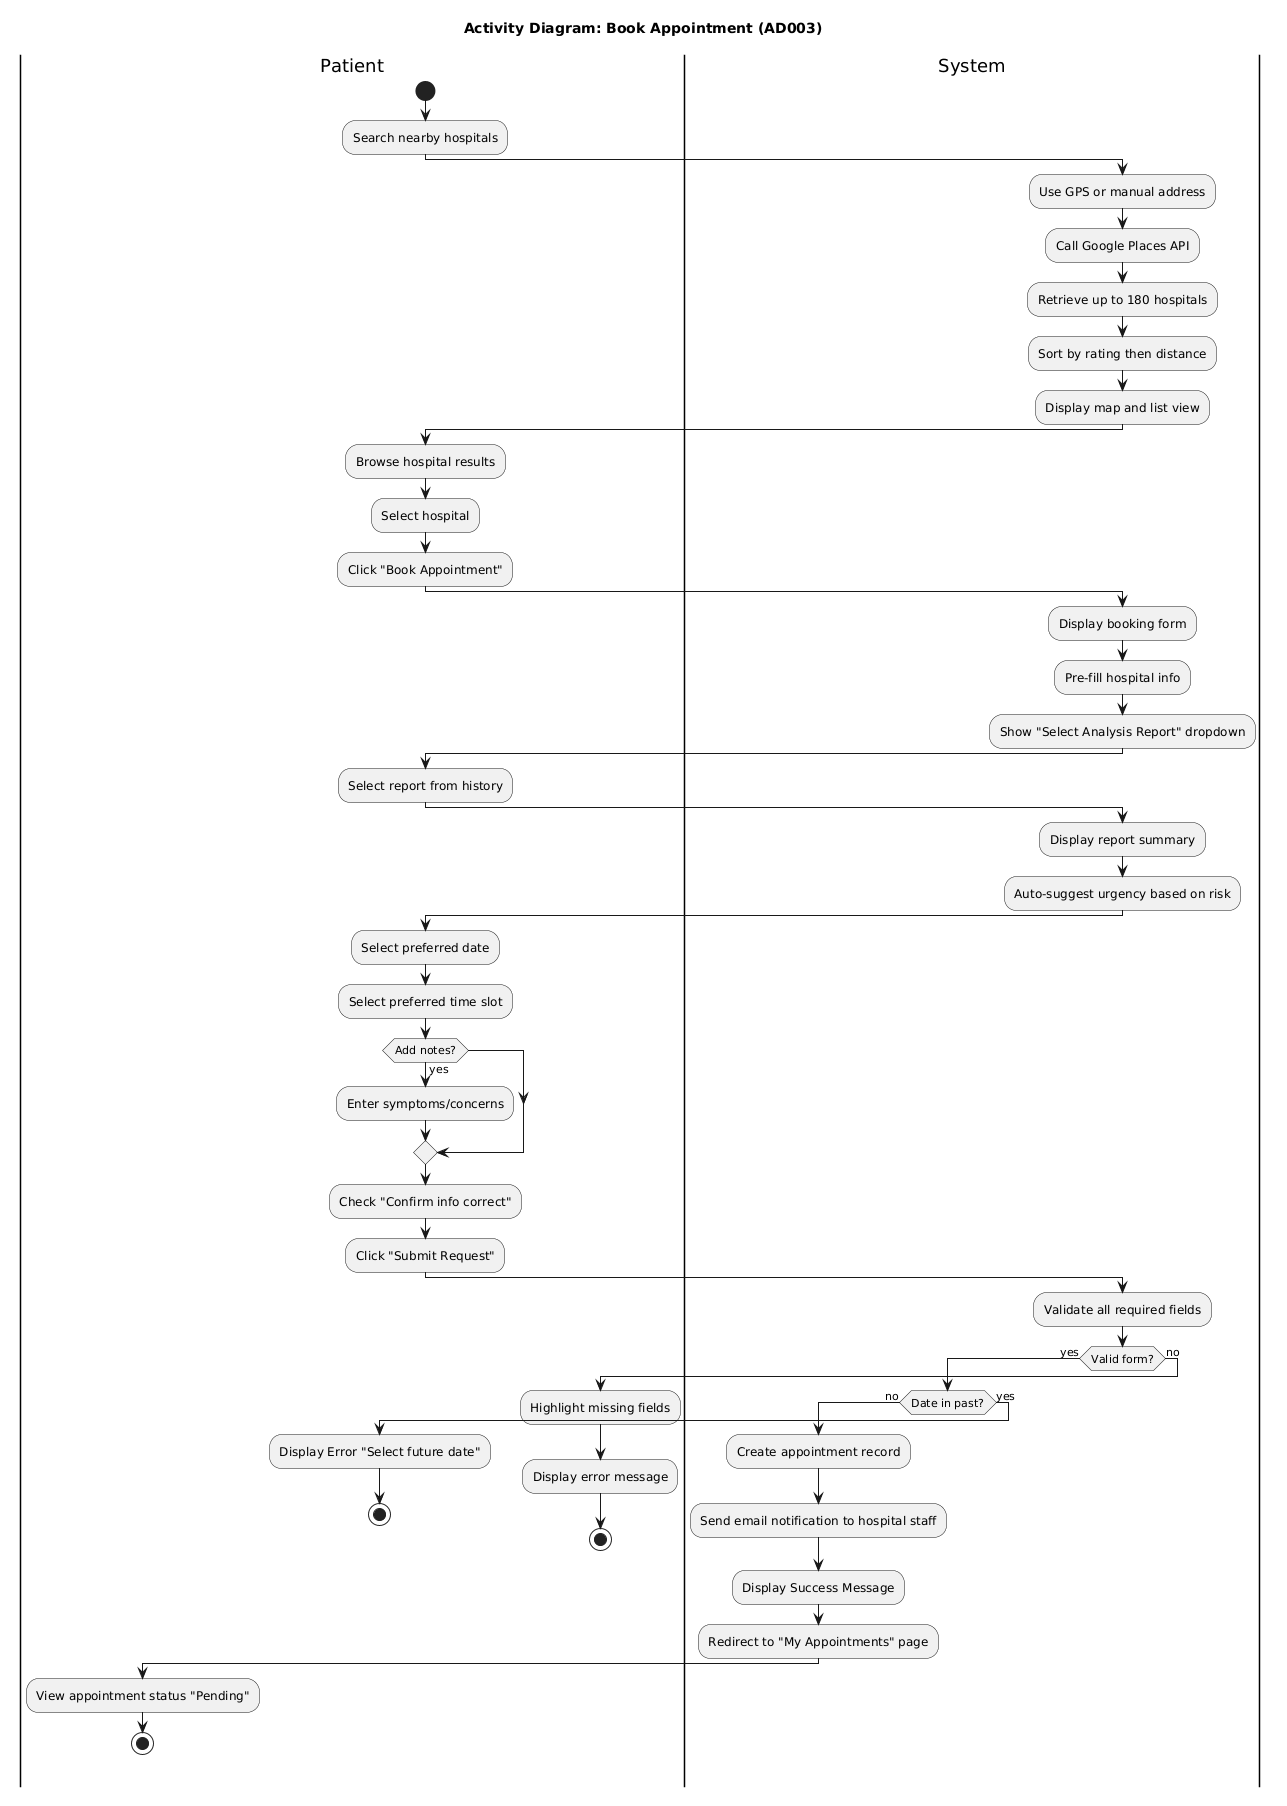

The diagram above was rendered by PlantUML. Its source (embedded in the PNG):
@startuml
title Activity Diagram: Book Appointment (AD003)
|Patient|
start
:Search nearby hospitals;
|System|
:Use GPS or manual address;
:Call Google Places API;
:Retrieve up to 180 hospitals;
:Sort by rating then distance;
:Display map and list view;
|Patient|
:Browse hospital results;
:Select hospital;
:Click "Book Appointment";
|System|
:Display booking form;
:Pre-fill hospital info;
:Show "Select Analysis Report" dropdown;
|Patient|
:Select report from history;
|System|
:Display report summary;
:Auto-suggest urgency based on risk;
|Patient|
:Select preferred date;
:Select preferred time slot;
if (Add notes?) then (yes)
  :Enter symptoms/concerns;
endif
:Check "Confirm info correct";
:Click "Submit Request";
|System|
:Validate all required fields;
if (Valid form?) then (yes)
  if (Date in past?) then (no)
    :Create appointment record;
    :Send email notification to hospital staff;
    :Display Success Message;
    :Redirect to "My Appointments" page;
    |Patient|
    :View appointment status "Pending";
    stop
  else (yes)
    :Display Error "Select future date";
    |Patient|
    stop
  endif
else (no)
  :Highlight missing fields;
  :Display error message;
  |Patient|
  stop
endif
@enduml